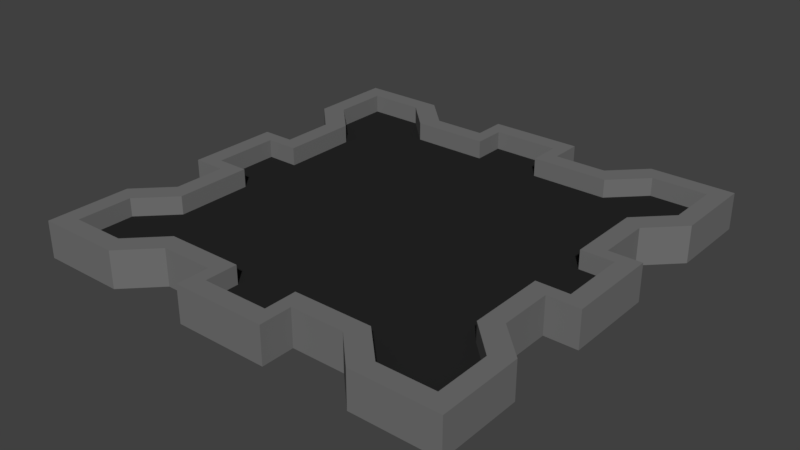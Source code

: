 # Source: SquareArena.blend  (saved by Blender 2.79.0; exported with 4.5.12 LTS)
import bpy
from mathutils import Matrix  # noqa: F401  (used for matrix-valued properties, if any)

bpy.ops.wm.read_factory_settings(use_empty=True)
scene = bpy.context.scene
scene.name = 'Scene'

# ---- collections
col_collection_1 = bpy.data.collections.new('Collection 1'); scene.collection.children.link(col_collection_1)

# ---- materials (node trees are filled in below, after node groups)
mat_wall = bpy.data.materials.new('Wall')
mat_wall.alpha_threshold = 0.0
mat_wall.use_transparent_shadow = False
mat_wall.diffuse_color = (0.17, 0.17, 0.17, 1.0)
mat_wall.roughness = 0.5
mat_floor = bpy.data.materials.new('Floor')
mat_floor.alpha_threshold = 0.0
mat_floor.use_transparent_shadow = False
mat_floor.diffuse_color = (0.01954, 0.01954, 0.01954, 1.0)
mat_floor.roughness = 0.5

# ---- material node trees

# ---- world
world_world = bpy.data.worlds.new('World'); scene.world = world_world
world_world.color = (0.05088, 0.05088, 0.05088)
world_world.use_sun_shadow = False
world_world.sun_shadow_jitter_overblur = 0.0
world_world.cycles.sampling_method = 'MANUAL'

# ---- meshes
me_cube_002 = bpy.data.meshes.new('Cube.002')
me_cube_002.from_pydata([(-38.0, -176.5, 150.0), (38.0, -176.5, 150.0), (-176.5, 38.0, 150.0), (-176.5, -38.0, 150.0), (176.5, -38.0, 150.0), (176.5, 38.0, 150.0), (38.0, 176.5, 150.0), (-38.0, 176.5, 150.0), (38.0, -176.5, -150.0), (-38.0, -176.5, -150.0), (-176.5, -38.0, -150.0), (-176.5, 38.0, -150.0), (176.5, 38.0, -150.0), (176.5, -38.0, -150.0), (-38.0, 176.5, -150.0), (38.0, 176.5, -150.0), (-81.02, -150.0, -150.0), (-38.0, -150.0, -150.0), (38.0, -150.0, -150.0), (81.02, -150.0, -150.0), (81.02, -150.0, 150.0), (38.0, -150.0, 150.0), (-38.0, -150.0, 150.0), (-81.02, -150.0, 150.0), (-90.0, -135.0, -150.0), (-27.01, -135.0, -150.0), (27.01, -135.0, -150.0), (90.0, -135.0, -150.0), (90.0, -135.0, 150.0), (27.01, -135.0, 150.0), (-27.01, -135.0, 150.0), (-90.0, -135.0, 150.0), (-150.0, 81.02, -150.0), (-150.0, 38.0, -150.0), (-150.0, -38.0, -150.0), (-150.0, -81.02, -150.0), (-150.0, -81.02, 150.0), (-150.0, -38.0, 150.0), (-150.0, 38.0, 150.0), (-150.0, 81.02, 150.0), (-135.0, 90.0, -150.0), (-135.0, 27.01, -150.0), (-135.0, -27.01, -150.0), (-135.0, -90.0, -150.0), (-135.0, -90.0, 150.0), (-135.0, -27.01, 150.0), (-135.0, 27.01, 150.0), (-135.0, 90.0, 150.0), (81.02, 150.0, -150.0), (38.0, 150.0, -150.0), (-38.0, 150.0, -150.0), (-81.02, 150.0, -150.0), (-81.02, 150.0, 150.0), (-38.0, 150.0, 150.0), (38.0, 150.0, 150.0), (81.02, 150.0, 150.0), (90.0, 135.0, -150.0), (27.01, 135.0, -150.0), (-27.01, 135.0, -150.0), (-90.0, 135.0, -150.0), (-90.0, 135.0, 150.0), (-27.01, 135.0, 150.0), (27.01, 135.0, 150.0), (90.0, 135.0, 150.0), (150.0, -81.02, -150.0), (150.0, -38.0, -150.0), (150.0, 38.0, -150.0), (150.0, 81.02, -150.0), (150.0, 81.02, 150.0), (150.0, 38.0, 150.0), (150.0, -38.0, 150.0), (150.0, -81.02, 150.0), (135.0, -90.0, -150.0), (135.0, -27.01, -150.0), (135.0, 27.01, -150.0), (135.0, 90.0, -150.0), (135.0, 90.0, 150.0), (135.0, 27.01, 150.0), (135.0, -27.01, 150.0), (135.0, -90.0, 150.0), (176.5, 176.5, -150.0), (176.5, 176.5, 150.0), (161.5, 161.5, -150.0), (161.5, 161.5, 150.0), (107.5, 176.5, -150.0), (107.5, 176.5, 150.0), (116.5, 161.5, -150.0), (116.5, 161.5, 150.0), (176.5, 107.5, -150.0), (176.5, 107.5, 150.0), (161.5, 116.5, -150.0), (161.5, 116.5, 150.0), (27.01, 161.5, -150.0), (-27.01, 161.5, -150.0), (-27.01, 161.5, 150.0), (27.01, 161.5, 150.0), (-176.5, 176.5, -150.0), (-176.5, 176.5, 150.0), (-161.5, 161.5, -150.0), (-161.5, 161.5, 150.0), (-176.5, 107.5, -150.0), (-176.5, 107.5, 150.0), (-161.5, 116.5, -150.0), (-161.5, 116.5, 150.0), (-107.5, 176.5, -150.0), (-107.5, 176.5, 150.0), (-116.5, 161.5, -150.0), (-116.5, 161.5, 150.0), (-161.5, 27.01, -150.0), (-161.5, -27.01, -150.0), (-161.5, -27.01, 150.0), (-161.5, 27.01, 150.0), (-176.5, -176.5, -150.0), (-176.5, -176.5, 150.0), (-161.5, -161.5, -150.0), (-161.5, -161.5, 150.0), (-107.4, -176.5, -150.0), (-107.4, -176.5, 150.0), (-116.5, -161.5, -150.0), (-116.5, -161.5, 150.0), (-176.5, -107.5, -150.0), (-176.5, -107.5, 150.0), (-161.5, -116.5, -150.0), (-161.5, -116.5, 150.0), (-27.01, -161.5, -150.0), (27.01, -161.5, -150.0), (27.01, -161.5, 150.0), (-27.01, -161.5, 150.0), (176.5, -176.5, -150.0), (176.5, -176.5, 150.0), (161.5, -161.5, -150.0), (161.5, -161.5, 150.0), (107.5, -176.5, -150.0), (107.5, -176.5, 150.0), (116.5, -161.5, -150.0), (116.5, -161.5, 150.0), (176.5, -107.5, -150.0), (176.5, -107.5, 150.0), (161.5, -116.5, -150.0), (161.5, -116.5, 150.0), (161.5, -27.01, -150.0), (161.5, 27.01, -150.0), (161.5, 27.01, 150.0), (161.5, -27.01, 150.0)], [], [(60, 52, 105, 107), (63, 56, 86, 87), (28, 20, 133, 135), (31, 24, 118, 119), (56, 48, 84, 86), (39, 47, 103, 101), (71, 79, 139, 137), (36, 35, 120, 121), (68, 67, 88, 89), (27, 28, 135, 134), (72, 64, 136, 138), (59, 60, 107, 106), (47, 40, 102, 103), (35, 43, 122, 120), (16, 23, 117, 116), (67, 75, 90, 88), (79, 72, 138, 139), (20, 28, 29, 21), (25, 30, 127, 124), (22, 30, 31, 23), (24, 16, 116, 118), (16, 24, 25, 17), (21, 29, 126, 1), (18, 26, 27, 19), (20, 19, 132, 133), (27, 26, 29, 28), (22, 17, 9, 0), (25, 24, 31, 30), (64, 71, 137, 136), (19, 20, 21, 18), (17, 25, 124, 9), (17, 22, 23, 16), (40, 32, 100, 102), (32, 40, 41, 33), (45, 42, 109, 110), (34, 42, 43, 35), (23, 31, 119, 117), (36, 44, 45, 37), (42, 34, 10, 109), (38, 46, 47, 39), (44, 36, 121, 123), (43, 42, 45, 44), (34, 37, 3, 10), (41, 40, 47, 46), (43, 44, 123, 122), (35, 36, 37, 34), (46, 38, 2, 111), (33, 38, 39, 32), (48, 55, 85, 84), (48, 56, 57, 49), (49, 57, 92, 15), (50, 58, 59, 51), (52, 51, 104, 105), (52, 60, 61, 53), (54, 49, 15, 6), (54, 62, 63, 55), (51, 59, 106, 104), (59, 58, 61, 60), (53, 61, 94, 7), (57, 56, 63, 62), (32, 39, 101, 100), (51, 52, 53, 50), (61, 58, 93, 94), (49, 54, 55, 48), (19, 27, 134, 132), (64, 72, 73, 65), (74, 66, 12, 141), (66, 74, 75, 67), (76, 68, 89, 91), (68, 76, 77, 69), (66, 69, 5, 12), (70, 78, 79, 71), (55, 63, 87, 85), (75, 74, 77, 76), (78, 70, 4, 143), (73, 72, 79, 78), (75, 76, 91, 90), (67, 68, 69, 66), (73, 78, 143, 140), (65, 70, 71, 64), (84, 85, 81, 80), (86, 82, 83, 87), (85, 87, 83, 81), (88, 90, 82, 80), (80, 82, 86, 84), (81, 83, 91, 89), (82, 90, 91, 83), (80, 81, 89, 88), (15, 92, 93, 14), (7, 94, 95, 6), (93, 92, 95, 94), (14, 7, 6, 15), (57, 62, 95, 92), (62, 54, 6, 95), (50, 53, 7, 14), (58, 50, 14, 93), (100, 101, 97, 96), (102, 98, 99, 103), (104, 106, 98, 96), (101, 103, 99, 97), (96, 98, 102, 100), (97, 99, 107, 105), (98, 106, 107, 99), (96, 97, 105, 104), (11, 108, 109, 10), (3, 110, 111, 2), (109, 108, 111, 110), (10, 3, 2, 11), (37, 45, 110, 3), (38, 33, 11, 2), (33, 41, 108, 11), (41, 46, 111, 108), (116, 117, 113, 112), (118, 114, 115, 119), (117, 119, 115, 113), (120, 122, 114, 112), (112, 114, 118, 116), (113, 115, 123, 121), (114, 122, 123, 115), (112, 113, 121, 120), (1, 126, 127, 0), (9, 124, 125, 8), (125, 124, 127, 126), (8, 1, 0, 9), (26, 18, 8, 125), (18, 21, 1, 8), (30, 22, 0, 127), (29, 26, 125, 126), (136, 137, 129, 128), (138, 130, 131, 139), (132, 134, 130, 128), (137, 139, 131, 129), (129, 131, 135, 133), (130, 134, 135, 131), (128, 129, 133, 132), (128, 130, 138, 136), (13, 140, 141, 12), (5, 142, 143, 4), (141, 140, 143, 142), (12, 5, 4, 13), (77, 74, 141, 142), (69, 77, 142, 5), (70, 65, 13, 4), (65, 73, 140, 13)])
me_cube_002.materials.append(mat_wall)
me_cube_002.use_remesh_preserve_volume = False
me_cube_002.use_remesh_preserve_attributes = False
me_cube_002.use_mirror_vertex_groups = False
me_cube_002.update()
me_plane = bpy.data.meshes.new('Plane')
me_plane.from_pydata([(-150.0, -150.0, 0.0), (150.0, -150.0, 0.0), (-150.0, 150.0, 0.0), (150.0, 150.0, 0.0), (-150.0, 90.0, 0.0), (-150.0, 34.5, 0.0), (-150.0, -34.5, 0.0), (-150.0, -90.0, 0.0), (-90.0, -150.0, 0.0), (-34.5, -150.0, 0.0), (34.5, -150.0, 0.0), (90.0, -150.0, 0.0), (150.0, -90.0, 0.0), (150.0, -34.5, 0.0), (150.0, 34.5, 0.0), (150.0, 90.0, 0.0), (90.0, 150.0, 0.0), (34.5, 150.0, 0.0), (-34.5, 150.0, 0.0), (-90.0, 150.0, 0.0), (-90.0, -90.0, 0.0), (-90.0, -34.5, 0.0), (-90.0, 34.5, 0.0), (-90.0, 90.0, 0.0), (-34.5, -90.0, 0.0), (-34.5, -34.5, 0.0), (-34.5, 34.5, 0.0), (-34.5, 90.0, 0.0), (34.5, -90.0, 0.0), (34.5, -34.5, 0.0), (34.5, 34.5, 0.0), (34.5, 90.0, 0.0), (90.0, -90.0, 0.0), (90.0, -34.5, 0.0), (90.0, 34.5, 0.0), (90.0, 90.0, 0.0), (-180.0, -180.0, 0.0), (-180.0, -120.0, 0.0), (-120.0, -180.0, 0.0), (180.0, -180.0, 0.0), (120.0, -180.0, 0.0), (180.0, -120.0, 0.0), (180.0, 180.0, 0.0), (180.0, 120.0, 0.0), (120.0, 180.0, 0.0), (-180.0, 180.0, 0.0), (-180.0, 120.0, 0.0), (-120.0, 180.0, 0.0), (-34.5, -180.0, 0.0), (34.5, -180.0, 0.0), (180.0, -34.5, 0.0), (180.0, 34.5, 0.0), (34.5, 180.0, 0.0), (-34.5, 180.0, 0.0), (-180.0, 34.5, 0.0), (-180.0, -34.5, 0.0)], [], [(35, 15, 3, 16), (4, 23, 19, 2), (23, 27, 18, 19), (27, 31, 17, 18), (31, 35, 16, 17), (0, 8, 20, 7), (7, 20, 21, 6), (6, 21, 22, 5), (5, 22, 23, 4), (8, 9, 24, 20), (20, 24, 25, 21), (21, 25, 26, 22), (22, 26, 27, 23), (9, 10, 28, 24), (24, 28, 29, 25), (25, 29, 30, 26), (26, 30, 31, 27), (10, 11, 32, 28), (28, 32, 33, 29), (29, 33, 34, 30), (30, 34, 35, 31), (11, 1, 12, 32), (32, 12, 13, 33), (33, 13, 14, 34), (34, 14, 15, 35), (8, 0, 36, 38), (0, 7, 37, 36), (12, 1, 39, 41), (1, 11, 40, 39), (16, 3, 42, 44), (3, 15, 43, 42), (4, 2, 45, 46), (2, 19, 47, 45), (10, 9, 48, 49), (14, 13, 50, 51), (18, 17, 52, 53), (6, 5, 54, 55)])
me_plane.materials.append(mat_floor)
me_plane.use_remesh_preserve_volume = False
me_plane.use_remesh_preserve_attributes = False
me_plane.use_mirror_vertex_groups = False
me_plane.update()

# ---- objects
ob_arenawall = bpy.data.objects.new('ArenaWall', me_cube_002)
ob_floor = bpy.data.objects.new('Floor', me_plane)

# ---- transforms, parenting, visibility, modifiers, constraints
ob_arenawall.location = (0.0, 0.0, 0.0)
ob_arenawall.scale = (1.0, 1.0, 0.1)
ob_arenawall.lineart.crease_threshold = 0.0
ob_floor.location = (0.0, 0.0, 0.0)
ob_floor.scale = (0.9342, 0.9342, 1.0)
ob_floor.lineart.crease_threshold = 0.0

# ---- collection membership
col_collection_1.objects.link(ob_arenawall)
col_collection_1.objects.link(ob_floor)

# ---- scene / render settings (as saved in the file)
scene.frame_start = 1; scene.frame_end = 250; scene.frame_set(1)
scene.render.engine = 'BLENDER_EEVEE_NEXT'
scene.render.resolution_percentage = 50
scene.render.dither_intensity = 0.0
scene.cycles.use_denoising = False
scene.cycles.samples = 128
scene.cycles.sampling_pattern = 'TABULATED_SOBOL'
scene.cycles.use_adaptive_sampling = False
scene.cycles.use_light_tree = False
scene.cycles.blur_glossy = 0.0
scene.cycles.sample_clamp_indirect = 0.0
scene.view_settings.view_transform = 'Standard'
bpy.context.view_layer.update()

# ---- added for rendering (the .blend has no active camera and no usable light): camera, sun
cam_auto = bpy.data.cameras.new('AutoCamera')
cam_auto.lens = 50.0
cam_auto.sensor_width = 36.0
cam_auto.clip_end = 8120.07
ob_auto_camera = bpy.data.objects.new('AutoCamera', cam_auto)
scene.collection.objects.link(ob_auto_camera)
ob_auto_camera.location = (462.684, -555.221, 370.147)
ob_auto_camera.rotation_euler = (1.09748, -7.21219e-08, 0.694738)
scene.camera = ob_auto_camera
light_auto_sun = bpy.data.lights.new('AutoSun', 'SUN')
light_auto_sun.energy = 3.0
light_auto_sun.angle = 0.0523599
ob_auto_sun = bpy.data.objects.new('AutoSun', light_auto_sun)
scene.collection.objects.link(ob_auto_sun)
ob_auto_sun.rotation_euler = (0.872665, 0.174533, 0.523599)
bpy.context.view_layer.update()
